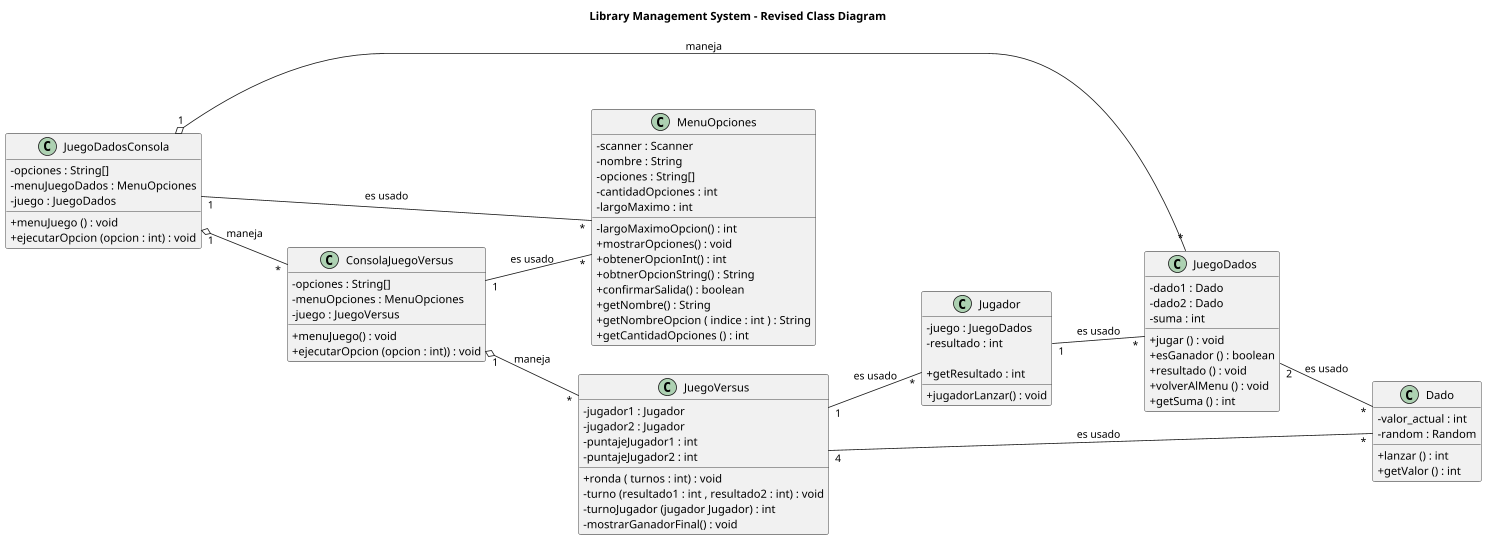

The diagram above was rendered by PlantUML. Its source (embedded in the PNG):
@startuml
title Library Management System - Revised Class Diagram
left to right direction
skinparam classAttributeIconSize 0

class Dado {
 - valor_actual : int
 - random : Random

 + lanzar () : int
 + getValor () : int
 }

class JuegoDados{
    - dado1 : Dado
    - dado2 : Dado
    - suma : int

    + jugar () : void
    + esGanador () : boolean
    + resultado () : void
    + volverAlMenu () : void
    + getSuma () : int
}

class Jugador{
    - juego : JuegoDados
    - resultado : int

    + jugadorLanzar() : void
    + getResultado : int
}

class MenuOpciones{
    - scanner : Scanner
    - nombre : String
    - opciones : String[]
    - cantidadOpciones : int
    - largoMaximo : int

    - largoMaximoOpcion() : int
    + mostrarOpciones() : void
    + obtenerOpcionInt() : int
    + obtnerOpcionString() : String
    + confirmarSalida() : boolean
    +getNombre() : String
    +getNombreOpcion ( indice : int ) : String
    +getCantidadOpciones () : int
}

class JuegoDadosConsola{
    - opciones : String[]
    - menuJuegoDados : MenuOpciones
    - juego : JuegoDados

    + menuJuego () : void
    + ejecutarOpcion (opcion : int) : void
}

class JuegoVersus{
    - jugador1 : Jugador
    - jugador2 : Jugador
    - puntajeJugador1 : int
    - puntajeJugador2 : int
    
    + ronda ( turnos : int) : void
    - turno (resultado1 : int , resultado2 : int) : void
    -turnoJugador (jugador Jugador) : int
    - mostrarGanadorFinal() : void
}

class ConsolaJuegoVersus{
    - opciones : String[]
    - menuOpciones : MenuOpciones
    - juego : JuegoVersus
    
    + menuJuego() : void
    + ejecutarOpcion (opcion : int)) : void
}

JuegoDados "2" -- "*" Dado : es usado
JuegoDadosConsola "1" o-- "*" JuegoDados :maneja
JuegoVersus "4" -- "*" Dado : es usado
JuegoVersus "1" -- "*" Jugador : es usado
ConsolaJuegoVersus "1" o-- "*" JuegoVersus : maneja
ConsolaJuegoVersus "1" -- "*" MenuOpciones : es usado
JuegoDadosConsola "1" o-- "*" ConsolaJuegoVersus: maneja
JuegoDadosConsola "1" -- "*" MenuOpciones : es usado
Jugador "1" -- "*" JuegoDados: es usado
@enduml